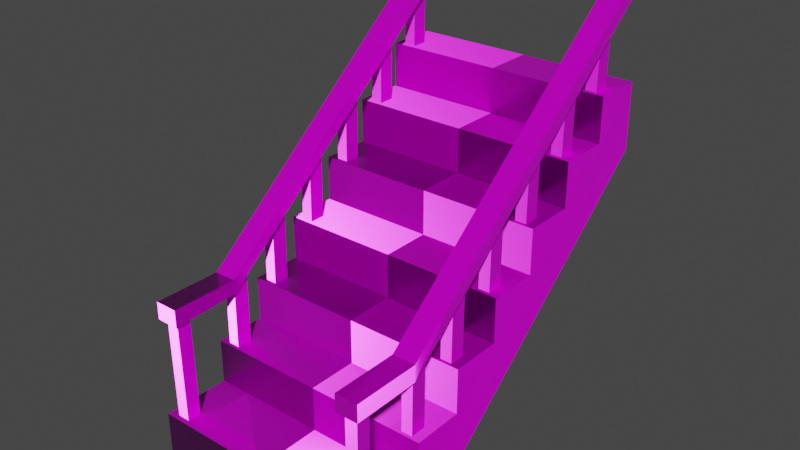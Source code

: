 # Source: stair.blend  (saved by Blender 3.6.11; exported with 4.5.12 LTS)
import bpy
from mathutils import Matrix  # noqa: F401  (used for matrix-valued properties, if any)

bpy.ops.wm.read_factory_settings(use_empty=True)
scene = bpy.context.scene
scene.name = 'Scene'

# ---- images (referenced by path relative to the original .blend; pixels are not part of the script)
import os
ASSET_DIR = os.environ.get("B2B_ASSET_DIR", "")  # directory of the original .blend (textures are referenced by path, not embedded)
HERE = os.path.dirname(os.path.abspath(__file__))  # packed textures are extracted next to this script under _unpacked/

def load_image(name, relpath, width, height, colorspace="sRGB"):
    """Load a texture the original file referenced (path relative to the .blend, or extracted next to this script)."""
    p = next((c for c in (os.path.join(HERE, relpath), os.path.join(ASSET_DIR, relpath)) if relpath and os.path.exists(c)), "")
    if p:
        img = bpy.data.images.load(p, check_existing=True)
        img.name = name
    else:  # same state as the original file: an image datablock whose file is absent (Cycles renders it pink)
        img = bpy.data.images.new(name, width, height)
        img.source = "FILE"
        img.filepath = "//" + (relpath or name)
    img.colorspace_settings.name = colorspace
    return img
img_metal041a_2k_png_color_png = load_image('Metal041A_2K-PNG_Color.png', '메테리얼/예쁜철/Metal041A_2K-PNG_Color.png', 1024, 1024, 'sRGB')
img_metal041a_2k_png_displacement_png = load_image('Metal041A_2K-PNG_Displacement.png', '메테리얼/예쁜철/Metal041A_2K-PNG_Displacement.png', 1024, 1024, 'Non-Color')
img_metal041a_2k_png_metalness_png = load_image('Metal041A_2K-PNG_Metalness.png', '메테리얼/예쁜철/Metal041A_2K-PNG_Metalness.png', 1024, 1024, 'Non-Color')
img_metal041a_2k_png_normalgl_png = load_image('Metal041A_2K-PNG_NormalGL.png', '메테리얼/예쁜철/Metal041A_2K-PNG_NormalGL.png', 1024, 1024, 'Non-Color')
img_metal041a_2k_png_roughness_png = load_image('Metal041A_2K-PNG_Roughness.png', '메테리얼/예쁜철/Metal041A_2K-PNG_Roughness.png', 1024, 1024, 'Non-Color')
img_planks037a_2k_png_color_png = load_image('Planks037A_2K-PNG_Color.png', '메테리얼/바닥나무/Planks037A_2K-PNG_Color.png', 1024, 1024, 'sRGB')
img_planks037a_2k_png_displacement_png = load_image('Planks037A_2K-PNG_Displacement.png', '메테리얼/바닥나무/Planks037A_2K-PNG_Displacement.png', 1024, 1024, 'Non-Color')
img_planks037a_2k_png_metalness_png = load_image('Planks037A_2K-PNG_Metalness.png', '메테리얼/바닥나무/Planks037A_2K-PNG_Metalness.png', 1024, 1024, 'Non-Color')
img_planks037a_2k_png_normalgl_png = load_image('Planks037A_2K-PNG_NormalGL.png', '메테리얼/바닥나무/Planks037A_2K-PNG_NormalGL.png', 1024, 1024, 'Non-Color')
img_planks037a_2k_png_roughness_png = load_image('Planks037A_2K-PNG_Roughness.png', '메테리얼/바닥나무/Planks037A_2K-PNG_Roughness.png', 1024, 1024, 'sRGB')

# ---- materials (node trees are filled in below, after node groups)
mat_cute_iron = bpy.data.materials.new('cute_iron')
mat_cute_iron.use_transparent_shadow = False
mat_wood = bpy.data.materials.new('wood')
mat_wood.use_transparent_shadow = False

# ---- material node trees
mat_cute_iron.use_nodes = True; mat_cute_iron.node_tree.nodes.clear()
_N = mat_cute_iron.node_tree.nodes; _L = mat_cute_iron.node_tree.links
n0 = _N.new('ShaderNodeBsdfPrincipled'); n0.name = '프린시플드 BSDF'; n0.location = (10, 300)
n0.distribution = 'GGX'
n0.subsurface_method = 'RANDOM_WALK_SKIN'
n0.inputs[3].default_value = 1.45
n0.inputs[27].default_value = (0.0, 0.0, 0.0, 1.0)
n0.inputs[28].default_value = 1.0
n1 = _N.new('ShaderNodeOutputMaterial'); n1.name = '매테리얼 출력'; n1.location = (300, 300)
n2 = _N.new('ShaderNodeTexImage'); n2.name = '이미지 텍스처'; n2.location = (-322, 258)
n2.image = img_metal041a_2k_png_color_png
n3 = _N.new('ShaderNodeTexImage'); n3.name = '이미지 텍스처.001'; n3.location = (-292, -41)
n3.image = img_metal041a_2k_png_displacement_png
n4 = _N.new('ShaderNodeTexImage'); n4.name = '이미지 텍스처.002'; n4.location = (-641, 99)
n4.image = img_metal041a_2k_png_metalness_png
n5 = _N.new('ShaderNodeTexImage'); n5.name = '이미지 텍스처.003'; n5.location = (-778, -205)
n5.image = img_metal041a_2k_png_normalgl_png
n6 = _N.new('ShaderNodeNormalMap'); n6.name = '노멀 맵'; n6.location = (-481, -247)
n7 = _N.new('ShaderNodeTexImage'); n7.name = '이미지 텍스처.004'; n7.location = (-920, -31)
n7.image = img_metal041a_2k_png_roughness_png
_L.new(n0.outputs[0], n1.inputs[0])
_L.new(n2.outputs[0], n0.inputs[0])
_L.new(n4.outputs[0], n0.inputs[1])
_L.new(n5.outputs[0], n6.inputs[1])
_L.new(n6.outputs[0], n0.inputs[5])
_L.new(n7.outputs[0], n0.inputs[2])
n1.is_active_output = True
mat_wood.use_nodes = True; mat_wood.node_tree.nodes.clear()
_N = mat_wood.node_tree.nodes; _L = mat_wood.node_tree.links
n0 = _N.new('ShaderNodeBsdfPrincipled'); n0.name = '프린시플드 BSDF'; n0.location = (93, 300)
n0.distribution = 'GGX'
n0.subsurface_method = 'RANDOM_WALK_SKIN'
n0.inputs[3].default_value = 1.45
n0.inputs[27].default_value = (0.0, 0.0, 0.0, 1.0)
n0.inputs[28].default_value = 1.0
n1 = _N.new('ShaderNodeOutputMaterial'); n1.name = '매테리얼 출력'; n1.location = (383, 300)
n2 = _N.new('ShaderNodeTexImage'); n2.name = '이미지 텍스처.001'; n2.location = (-273, 328)
n2.image = img_planks037a_2k_png_color_png
n3 = _N.new('ShaderNodeTexImage'); n3.name = '이미지 텍스처'; n3.location = (-547, 328)
n3.image = img_planks037a_2k_png_displacement_png
n4 = _N.new('ShaderNodeTexImage'); n4.name = '이미지 텍스처.002'; n4.location = (-544, 34)
n4.image = img_planks037a_2k_png_metalness_png
n5 = _N.new('ShaderNodeNormalMap'); n5.name = '노멀 맵'; n5.location = (-250, -295)
n6 = _N.new('ShaderNodeTexImage'); n6.name = '이미지 텍스처.003'; n6.location = (-549, -269)
n6.image = img_planks037a_2k_png_normalgl_png
n7 = _N.new('ShaderNodeTexImage'); n7.name = '이미지 텍스처.004'; n7.location = (-247, -19)
n7.image = img_planks037a_2k_png_roughness_png
_L.new(n0.outputs[0], n1.inputs[0])
_L.new(n2.outputs[0], n0.inputs[0])
_L.new(n4.outputs[0], n0.inputs[1])
_L.new(n6.outputs[0], n5.inputs[1])
_L.new(n5.outputs[0], n0.inputs[5])
_L.new(n7.outputs[0], n0.inputs[2])
n1.is_active_output = True

# ---- world
world_world = bpy.data.worlds.new('World'); scene.world = world_world
world_world.use_nodes = True; world_world.node_tree.nodes.clear()
_N = world_world.node_tree.nodes; _L = world_world.node_tree.links
n0 = _N.new('ShaderNodeOutputWorld'); n0.name = 'World Output'; n0.location = (300, 300)
n1 = _N.new('ShaderNodeBackground'); n1.name = 'Background'; n1.location = (10, 300)
n1.inputs[0].default_value = (0.05088, 0.05088, 0.05088, 1.0)
_L.new(n1.outputs[0], n0.inputs[0])
n0.is_active_output = True
world_world.color = (0.05088, 0.05088, 0.05088)
world_world.use_sun_shadow = False
world_world.sun_shadow_jitter_overblur = 0.0

# ---- meshes
me_003 = bpy.data.meshes.new('큐브.003')
me_003.from_pydata([(2.569, -1.0, -0.6049), (2.569, -1.0, 1.0), (2.569, 1.0, -0.6049), (2.569, 1.0, 1.0), (0.0, 1.0, -0.6049), (0.0, 1.0, 1.0), (0.0, -1.0, -0.6049), (0.0, -1.0, 1.0), (2.569, 10.03, 6.986), (0.0, 10.03, 6.986), (2.569, 10.0, 8.958), (0.0, 10.0, 8.958), (0.0, 7.001, 6.305), (0.0, 8.502, 7.632), (0.0, 5.501, 4.979), (0.0, 4.001, 3.653), (0.0, 2.5, 2.326), (2.569, 2.5, 2.326), (2.569, 4.001, 3.653), (2.569, 5.501, 4.979), (2.569, 7.001, 6.305), (2.569, 8.502, 7.632), (2.569, 1.0, 2.333), (0.0, 1.0, 2.333), (0.0, 7.001, 7.638), (0.0, 8.502, 8.964), (0.0, 5.501, 6.312), (0.0, 4.001, 4.985), (0.0, 2.5, 3.659), (2.569, 2.5, 3.659), (2.569, 4.001, 4.985), (2.569, 5.501, 6.312), (2.569, 7.001, 7.638), (2.569, 8.502, 8.964), (2.569, 2.496, 2.333), (0.0, 2.496, 2.333), (0.0, 8.497, 7.638), (0.0, 9.997, 8.964), (0.0, 6.997, 6.312), (0.0, 5.496, 4.985), (0.0, 3.996, 3.659), (2.569, 3.996, 3.659), (2.569, 5.496, 4.985), (2.569, 6.997, 6.312), (2.569, 8.497, 7.638), (2.569, 9.997, 8.964), (3.501, 1.0, 1.0), (3.501, 1.0, -0.6049), (3.501, -1.0, -0.6049), (3.501, -1.0, 1.0), (3.501, 10.03, 6.986), (3.501, 8.502, 7.632), (3.501, 10.0, 8.958), (3.501, 2.5, 2.326), (3.501, 4.001, 3.653), (3.501, 5.501, 4.979), (3.501, 7.001, 6.305), (3.501, 1.0, 2.333), (3.501, 2.5, 3.659), (3.501, 7.001, 7.638), (3.501, 4.001, 4.985), (3.501, 8.502, 8.964), (3.501, 5.501, 6.312), (3.501, 8.497, 7.638), (3.501, 5.496, 4.985), (3.501, 2.496, 2.333), (3.501, 9.997, 8.964), (3.501, 6.997, 6.312), (3.501, 3.996, 3.659), (-3.239, -0.8728, 4.039), (-3.39, -1.024, 4.548), (-3.239, -0.4567, 4.042), (-3.39, 0.9757, 4.537), (-2.868, -0.8727, 4.037), (-2.716, -1.024, 4.548), (-2.868, -0.4568, 4.05), (-2.716, 0.9757, 4.548), (-3.39, 10.01, 11.42), (-3.39, 10.01, 11.94), (-2.716, 10.01, 11.42), (-2.716, 10.01, 11.94), (-3.39, 0.9757, 4.048), (-3.39, -1.024, 4.031), (-2.716, 0.9757, 4.126), (-2.716, -1.024, 4.031), (-3.216, -0.4389, 0.9242), (-3.216, -0.8551, 0.9212), (-2.844, -0.439, 0.9324), (-2.844, -0.855, 0.9188), (-2.716, 2.481, 5.343), (-2.716, 3.986, 6.559), (-2.716, 5.491, 7.775), (-2.716, 6.996, 8.992), (-2.716, 8.501, 10.21), (-2.716, 8.501, 10.71), (-2.716, 6.996, 9.477), (-2.716, 5.491, 8.245), (-2.716, 3.986, 7.012), (-2.716, 2.481, 5.78), (-3.39, 2.481, 5.277), (-3.39, 3.986, 6.507), (-3.39, 5.491, 7.736), (-3.39, 6.996, 8.965), (-3.39, 8.501, 10.19), (-3.39, 8.501, 10.71), (-3.39, 6.996, 9.473), (-3.39, 5.491, 8.239), (-3.39, 3.986, 7.005), (-3.39, 2.481, 5.771), (-2.886, 8.632, 10.31), (-3.22, 8.634, 10.3), (-3.22, 9.105, 10.69), (-2.886, 9.104, 10.69), (-2.885, 1.107, 4.215), (-3.221, 1.109, 4.174), (-3.221, 1.58, 4.559), (-2.885, 1.579, 4.596), (-2.886, 2.612, 5.434), (-3.221, 2.614, 5.4), (-3.221, 3.085, 5.785), (-2.886, 3.084, 5.816), (-2.886, 4.117, 6.654), (-3.221, 4.119, 6.626), (-3.221, 4.59, 7.011), (-2.886, 4.589, 7.035), (-2.886, 5.622, 7.874), (-3.22, 5.624, 7.852), (-3.22, 6.095, 8.237), (-2.886, 6.094, 8.255), (-2.886, 7.127, 9.093), (-3.22, 7.129, 9.078), (-3.22, 7.6, 9.464), (-2.886, 7.599, 9.475), (-3.22, 8.614, 8.051), (-2.886, 8.613, 8.059), (-2.886, 9.085, 8.441), (-3.22, 9.085, 8.436), (-2.885, 1.088, 1.961), (-3.221, 1.089, 1.92), (-2.885, 1.56, 2.342), (-3.221, 1.56, 2.305), (-3.221, 2.594, 3.146), (-2.886, 2.593, 3.181), (-2.886, 3.065, 3.562), (-3.221, 3.065, 3.531), (-3.221, 4.099, 4.372), (-2.886, 4.098, 4.4), (-2.886, 4.57, 4.782), (-3.221, 4.57, 4.758), (-3.22, 5.604, 5.599), (-2.886, 5.603, 5.62), (-2.886, 6.075, 6.001), (-3.22, 6.075, 5.984), (-3.22, 7.109, 6.825), (-2.886, 7.108, 6.84), (-2.886, 7.58, 7.221), (-3.22, 7.58, 7.21), (3.501, 1.0, 1.0), (3.501, 1.0, -0.6049), (3.501, 10.03, 6.986), (3.501, 8.502, 7.632), (3.501, 10.0, 8.958), (3.501, 2.5, 2.326), (3.501, 4.001, 3.653), (3.501, 5.501, 4.979), (3.501, 7.001, 6.305), (3.501, 1.0, 2.333), (3.501, 2.5, 3.659), (3.501, 7.001, 7.638), (3.501, 4.001, 4.985), (3.501, 8.502, 8.964), (3.501, 5.501, 6.312), (3.501, 8.497, 7.638), (3.501, 5.496, 4.985), (3.501, 2.496, 2.333), (3.501, 9.997, 8.964), (3.501, 6.997, 6.312), (3.501, 3.996, 3.659)], [], [(4, 5, 3, 2), (43, 67, 56, 20), (4, 2, 0, 6), (3, 5, 7, 1), (0, 1, 7, 6), (2, 4, 9, 8), (13, 21, 10, 11), (11, 10, 8, 9), (5, 16, 17, 3), (16, 15, 18, 17), (15, 18, 19, 14), (14, 12, 20, 19), (12, 20, 21, 13), (3, 22, 23, 5), (16, 17, 29, 28), (12, 20, 32, 24), (15, 18, 30, 27), (13, 21, 33, 25), (14, 19, 31, 26), (24, 32, 44, 36), (27, 30, 42, 39), (22, 34, 35, 23), (25, 33, 45, 37), (26, 31, 43, 38), (28, 29, 41, 40), (10, 52, 50, 8), (17, 53, 58, 29), (33, 61, 66, 45), (3, 46, 57, 22), (42, 64, 55, 19), (21, 51, 61, 33), (8, 50, 47, 2), (47, 46, 49, 48), (47, 158, 157, 46), (62, 171, 176, 67), (66, 175, 161, 52), (56, 165, 168, 59), (61, 170, 175, 66), (52, 161, 159, 50), (63, 172, 160, 51), (19, 55, 62, 31), (32, 59, 63, 44), (44, 63, 51, 21), (31, 62, 67, 43), (20, 56, 59, 32), (45, 66, 52, 10), (0, 2, 47, 48), (30, 60, 64, 42), (3, 1, 49, 46), (29, 58, 68, 41), (18, 54, 60, 30), (22, 57, 65, 34), (1, 0, 48, 49), (34, 65, 53, 17), (41, 68, 54, 18), (82, 70, 72, 81), (94, 93, 79, 80), (83, 76, 74, 84), (84, 74, 70, 82), (75, 73, 88, 87), (76, 72, 70, 74), (77, 78, 80, 79), (121, 122, 145, 146), (104, 94, 80, 78), (103, 104, 78, 77), (71, 69, 82, 81), (75, 71, 81, 83), (73, 75, 83, 84), (69, 73, 84, 82), (85, 87, 88, 86), (69, 71, 85, 86), (73, 69, 86, 88), (71, 75, 87, 85), (81, 72, 108, 99), (99, 108, 107, 100), (100, 107, 106, 101), (101, 106, 105, 102), (102, 105, 104, 103), (72, 76, 98, 108), (108, 98, 97, 107), (107, 97, 96, 106), (106, 96, 95, 105), (105, 95, 94, 104), (116, 113, 137, 139), (117, 118, 141, 142), (112, 109, 134, 135), (113, 114, 138, 137), (109, 110, 133, 134), (76, 83, 89, 98), (98, 89, 90, 97), (97, 90, 91, 96), (96, 91, 92, 95), (95, 92, 93, 94), (93, 103, 110, 109), (103, 77, 111, 110), (77, 79, 112, 111), (79, 93, 109, 112), (83, 81, 114, 113), (81, 99, 115, 114), (99, 89, 116, 115), (89, 83, 113, 116), (89, 99, 118, 117), (99, 100, 119, 118), (100, 90, 120, 119), (90, 89, 117, 120), (90, 100, 122, 121), (100, 101, 123, 122), (101, 91, 124, 123), (91, 90, 121, 124), (91, 101, 126, 125), (101, 102, 127, 126), (102, 92, 128, 127), (92, 91, 125, 128), (92, 102, 130, 129), (102, 103, 131, 130), (103, 93, 132, 131), (93, 92, 129, 132), (134, 133, 136, 135), (137, 138, 140, 139), (142, 141, 144, 143), (146, 145, 148, 147), (150, 149, 152, 151), (154, 153, 156, 155), (110, 111, 136, 133), (120, 117, 142, 143), (125, 126, 149, 150), (114, 115, 140, 138), (124, 121, 146, 147), (129, 130, 153, 154), (111, 112, 135, 136), (118, 119, 144, 141), (128, 125, 150, 151), (115, 116, 139, 140), (122, 123, 148, 145), (132, 129, 154, 155), (119, 120, 143, 144), (126, 127, 152, 149), (123, 124, 147, 148), (130, 131, 156, 153), (127, 128, 151, 152), (131, 132, 155, 156), (157, 162, 174, 166), (163, 177, 167, 162), (164, 173, 169, 163), (165, 176, 171, 164), (160, 172, 168, 165), (161, 175, 170, 160), (157, 158, 159, 161, 160, 165, 164, 163, 162), (54, 163, 169, 60), (58, 167, 177, 68), (51, 160, 170, 61), (65, 174, 162, 53), (55, 164, 171, 62), (68, 177, 163, 54), (59, 168, 172, 63), (64, 173, 164, 55), (50, 159, 158, 47), (60, 169, 173, 64), (46, 157, 166, 57), (67, 176, 165, 56), (57, 166, 174, 65), (53, 162, 167, 58)])
me_003.polygons.foreach_set('material_index', [1, 1, 1, 1, 1, 1, 1, 1, 1, 1, 1, 1, 1, 1, 1, 1, 1, 1, 1, 1, 1, 1, 1, 1, 1, 1, 1, 1, 1, 1, 1, 1, 1, 0, 0, 0, 0, 0, 0, 0, 1, 1, 0, 1, 1, 0, 1, 1, 1, 1, 1, 1, 1, 0, 0, 0, 0, 0, 0, 0, 0, 0, 0, 0, 0, 0, 0, 0, 0, 1, 0, 0, 0, 0, 0, 0, 0, 0, 0, 0, 0, 0, 0, 0, 0, 0, 0, 0, 0, 0, 0, 0, 0, 0, 0, 0, 0, 0, 0, 0, 0, 0, 0, 0, 0, 0, 0, 0, 0, 0, 0, 0, 0, 0, 0, 0, 0, 0, 0, 0, 0, 0, 0, 0, 0, 0, 0, 0, 0, 0, 0, 0, 0, 0, 0, 0, 0, 0, 0, 0, 0, 1, 1, 1, 1, 1, 1, 1, 1, 0, 0, 0, 0, 0, 0, 0, 1, 0, 0, 0, 0, 0])
_uv = me_003.uv_layers.new(name='UV 맵')
_uv.uv.foreach_set('vector', [0.375, 0.375, 0.625, 0.375, 0.625, 0.5, 0.375, 0.5, 0.0, 0.0, 0.0, 0.0, 0.0, 0.0, 0.0, 0.0, 0.25, 0.5, 0.375, 0.5, 0.375, 0.75, 0.25, 0.75, 1.113, -0.8626, -0.02489, -0.8004, -0.02489, -1.713, 1.014, -1.605, 1.274, -2.246, 1.014, -1.605, -0.02489, -1.713, 0.07557, -2.465, -2.17, -2.465, -1.085, -2.465, -1.085, 2.516, -2.17, 2.516, 0.625, 0.375, 0.625, 0.5, 0.625, 0.5, 0.625, 0.375, -1.085, 3.349, -2.17, 3.349, -2.17, 2.516, -1.085, 2.516, 0.625, 0.375, 0.625, 0.375, 0.625, 0.5, 0.625, 0.5, 0.625, 0.375, 0.625, 0.375, 0.625, 0.5, 0.625, 0.5, 0.625, 0.375, 0.625, 0.5, 0.625, 0.5, 0.625, 0.375, 0.625, 0.375, 0.625, 0.375, 0.625, 0.5, 0.625, 0.5, 0.625, 0.375, 0.625, 0.5, 0.625, 0.5, 0.625, 0.375, 1.113, -0.8626, 1.164, -0.2892, 0.02088, -0.2025, -0.02489, -0.8004, 2.369, 1.946, 2.369, 0.8608, 2.932, 0.8608, 2.932, 1.946, 3.301, -2.465, 3.301, -1.38, 2.739, -1.38, 2.739, -2.465, 2.366, 0.4676, 2.366, 1.552, 1.804, 1.552, 1.804, 0.4676, 1.169, 0.4676, 1.169, 1.552, 0.6066, 1.552, 0.6066, 0.4676, -0.02489, 3.427, -0.02489, 2.342, 0.5378, 2.342, 0.5378, 3.427, 2.739, -2.465, 2.739, -1.38, 2.107, -1.38, 2.107, -2.465, 1.804, 0.4676, 1.804, 1.552, 1.172, 1.552, 1.172, 0.4676, 1.164, -0.2892, 1.222, 0.3706, 0.07567, 0.4647, 0.02088, -0.2025, 0.6066, 0.4676, 0.6066, 1.552, -0.02489, 1.552, -0.02489, 0.4676, 0.5378, 3.427, 0.5378, 2.342, 1.169, 2.342, 1.169, 3.427, 2.932, 1.946, 2.932, 0.8608, 3.563, 0.8608, 3.563, 1.946, -2.17, 3.349, -2.563, 3.349, -2.563, 2.516, -2.17, 2.516, 2.369, 0.8608, 2.369, 0.4676, 2.932, 0.4676, 2.932, 0.8608, 0.6066, 1.552, 0.6066, 1.946, -0.02489, 1.946, -0.02489, 1.552, 1.113, -0.8626, 1.505, -0.9144, 1.571, -0.3302, 1.164, -0.2892, 0.0, 0.0, 0.0, 0.0, 0.0, 0.0, 0.0, 0.0, 1.169, 1.552, 1.169, 1.946, 0.6066, 1.946, 0.6066, 1.552, -2.17, 2.516, -2.563, 2.516, -2.563, -2.465, -2.17, -2.465, 2.104, -1.245, 1.505, -0.9144, 1.307, -1.577, 1.692, -1.991, 0.375, 0.5, 0.375, 0.5, 0.625, 0.5, 0.625, 0.5, 0.625, 0.5, 0.625, 0.5, 0.625, 0.5, 0.625, 0.5, 0.0, 0.0, 0.0, 0.0, 0.0, 0.0, 0.0, 0.0, 0.625, 0.5, 0.625, 0.5, 0.625, 0.5, 0.625, 0.5, 0.625, 0.5, 0.625, 0.5, 0.625, 0.5, 0.625, 0.5, 0.625, 0.5, 0.625, 0.5, 0.625, 0.5, 0.625, 0.5, 0.0, 0.0, 0.0, 0.0, 0.0, 0.0, 0.0, 0.0, -0.02489, 2.342, -0.02489, 1.949, 0.5378, 1.949, 0.5378, 2.342, 2.739, -1.38, 2.739, -0.9869, 2.107, -0.9869, 2.107, -1.38, 0.0, 0.0, 0.0, 0.0, 0.0, 0.0, 0.0, 0.0, 0.5378, 2.342, 0.5378, 1.949, 1.169, 1.949, 1.169, 2.342, 3.301, -1.38, 3.301, -0.9869, 2.739, -0.9869, 2.739, -1.38, 0.0, 0.0, 0.0, 0.0, 0.0, 0.0, 0.0, 0.0, 0.375, 0.75, 0.375, 0.5, 0.375, 0.5, 0.375, 0.75, 1.804, 1.552, 1.804, 1.946, 1.172, 1.946, 1.172, 1.552, 1.113, -0.8626, 1.014, -1.605, 1.307, -1.577, 1.505, -0.9144, 2.932, 0.8608, 2.932, 0.4676, 3.563, 0.4676, 3.563, 0.8608, 2.366, 1.552, 2.366, 1.946, 1.804, 1.946, 1.804, 1.552, 1.164, -0.2892, 1.571, -0.3302, 1.634, 0.3314, 1.222, 0.3706, 1.014, -1.605, 1.274, -2.246, 1.692, -1.991, 1.307, -1.577, 0.0, 0.0, 0.0, 0.0, 0.0, 0.0, 0.0, 0.0, 0.0, 0.0, 0.0, 0.0, 0.0, 0.0, 0.0, 0.0, 0.375, 0.0, 0.625, 0.0, 0.625, 0.25, 0.375, 0.25, 0.625, 0.5, 0.375, 0.5, 0.375, 0.5, 0.625, 0.5, 0.375, 0.5, 0.625, 0.5, 0.625, 0.75, 0.375, 0.75, 0.375, 0.75, 0.625, 0.75, 0.625, 1.0, 0.375, 1.0, 0.3188, 0.5189, 0.3188, 0.7311, 0.3188, 0.7311, 0.3188, 0.5189, 0.625, 0.5, 0.875, 0.5, 0.875, 0.75, 0.625, 0.75, 0.375, 0.25, 0.625, 0.25, 0.625, 0.5, 0.375, 0.5, 0.3121, 0.5, 0.1879, 0.5, 0.1879, 0.5, 0.3121, 0.5, 0.875, 0.5, 0.625, 0.5, 0.625, 0.5, 0.875, 0.5, 0.375, 0.25, 0.625, 0.25, 0.625, 0.25, 0.375, 0.25, 0.1812, 0.5189, 0.1812, 0.7311, 0.125, 0.75, 0.125, 0.5, 0.3188, 0.5189, 0.1812, 0.5189, 0.125, 0.5, 0.375, 0.5, 0.3188, 0.7311, 0.3188, 0.5189, 0.375, 0.5, 0.375, 0.75, 0.1812, 0.7311, 0.3188, 0.7311, 0.375, 0.75, 0.125, 0.75, 0.1812, 0.5189, 0.3188, 0.5189, 0.3188, 0.7311, 0.1812, 0.7311, 0.1812, 0.7311, 0.1812, 0.5189, 0.1812, 0.5189, 0.1812, 0.7311, 0.3188, 0.7311, 0.1812, 0.7311, 0.1812, 0.7311, 0.3188, 0.7311, 0.1812, 0.5189, 0.3188, 0.5189, 0.3188, 0.5189, 0.1812, 0.5189, 0.375, 0.25, 0.625, 0.25, 0.625, 0.25, 0.375, 0.25, 0.375, 0.25, 0.625, 0.25, 0.625, 0.25, 0.375, 0.25, 0.375, 0.25, 0.625, 0.25, 0.625, 0.25, 0.375, 0.25, 0.375, 0.25, 0.625, 0.25, 0.625, 0.25, 0.375, 0.25, 0.375, 0.25, 0.625, 0.25, 0.625, 0.25, 0.375, 0.25, 0.875, 0.5, 0.625, 0.5, 0.625, 0.5, 0.875, 0.5, 0.875, 0.5, 0.625, 0.5, 0.625, 0.5, 0.875, 0.5, 0.875, 0.5, 0.625, 0.5, 0.625, 0.5, 0.875, 0.5, 0.875, 0.5, 0.625, 0.5, 0.625, 0.5, 0.875, 0.5, 0.875, 0.5, 0.625, 0.5, 0.625, 0.5, 0.875, 0.5, 0.3122, 0.5, 0.3122, 0.5, 0.3122, 0.5, 0.3122, 0.5, 0.3122, 0.5, 0.1878, 0.5, 0.1878, 0.5, 0.3122, 0.5, 0.312, 0.5, 0.312, 0.5, 0.312, 0.5, 0.312, 0.5, 0.3122, 0.5, 0.1878, 0.5, 0.1878, 0.5, 0.3122, 0.5, 0.312, 0.5, 0.188, 0.5, 0.188, 0.5, 0.312, 0.5, 0.625, 0.5, 0.375, 0.5, 0.375, 0.5, 0.625, 0.5, 0.625, 0.5, 0.375, 0.5, 0.375, 0.5, 0.625, 0.5, 0.625, 0.5, 0.375, 0.5, 0.375, 0.5, 0.625, 0.5, 0.625, 0.5, 0.375, 0.5, 0.375, 0.5, 0.625, 0.5, 0.625, 0.5, 0.375, 0.5, 0.375, 0.5, 0.625, 0.5, 0.375, 0.5, 0.125, 0.5, 0.188, 0.5, 0.312, 0.5, 0.125, 0.5, 0.125, 0.5, 0.188, 0.5, 0.188, 0.5, 0.125, 0.5, 0.375, 0.5, 0.312, 0.5, 0.188, 0.5, 0.375, 0.5, 0.375, 0.5, 0.312, 0.5, 0.312, 0.5, 0.375, 0.5, 0.125, 0.5, 0.1878, 0.5, 0.3122, 0.5, 0.125, 0.5, 0.125, 0.5, 0.1878, 0.5, 0.1878, 0.5, 0.125, 0.5, 0.375, 0.5, 0.3122, 0.5, 0.1878, 0.5, 0.375, 0.5, 0.375, 0.5, 0.3122, 0.5, 0.3122, 0.5, 0.375, 0.5, 0.125, 0.5, 0.1878, 0.5, 0.3122, 0.5, 0.125, 0.5, 0.125, 0.5, 0.1879, 0.5, 0.1878, 0.5, 0.125, 0.5, 0.375, 0.5, 0.3121, 0.5, 0.1879, 0.5, 0.375, 0.5, 0.375, 0.5, 0.3122, 0.5, 0.3121, 0.5, 0.375, 0.5, 0.125, 0.5, 0.1879, 0.5, 0.3121, 0.5, 0.125, 0.5, 0.125, 0.5, 0.1879, 0.5, 0.1879, 0.5, 0.125, 0.5, 0.375, 0.5, 0.3121, 0.5, 0.1879, 0.5, 0.375, 0.5, 0.375, 0.5, 0.3121, 0.5, 0.3121, 0.5, 0.375, 0.5, 0.125, 0.5, 0.188, 0.5, 0.312, 0.5, 0.125, 0.5, 0.125, 0.5, 0.188, 0.5, 0.188, 0.5, 0.125, 0.5, 0.375, 0.5, 0.312, 0.5, 0.188, 0.5, 0.375, 0.5, 0.375, 0.5, 0.312, 0.5, 0.312, 0.5, 0.375, 0.5, 0.125, 0.5, 0.188, 0.5, 0.312, 0.5, 0.125, 0.5, 0.125, 0.5, 0.188, 0.5, 0.188, 0.5, 0.125, 0.5, 0.375, 0.5, 0.312, 0.5, 0.188, 0.5, 0.375, 0.5, 0.375, 0.5, 0.312, 0.5, 0.312, 0.5, 0.312, 0.5, 0.188, 0.5, 0.188, 0.5, 0.312, 0.5, 0.3122, 0.5, 0.1878, 0.5, 0.1878, 0.5, 0.3122, 0.5, 0.3122, 0.5, 0.1878, 0.5, 0.1879, 0.5, 0.3121, 0.5, 0.3121, 0.5, 0.1879, 0.5, 0.1879, 0.5, 0.3121, 0.5, 0.312, 0.5, 0.188, 0.5, 0.188, 0.5, 0.312, 0.5, 0.312, 0.5, 0.188, 0.5, 0.188, 0.5, 0.312, 0.5, 0.188, 0.5, 0.188, 0.5, 0.188, 0.5, 0.188, 0.5, 0.3121, 0.5, 0.3122, 0.5, 0.3122, 0.5, 0.3121, 0.5, 0.312, 0.5, 0.188, 0.5, 0.188, 0.5, 0.312, 0.5, 0.1878, 0.5, 0.1878, 0.5, 0.1878, 0.5, 0.1878, 0.5, 0.3121, 0.5, 0.3121, 0.5, 0.3121, 0.5, 0.3121, 0.5, 0.312, 0.5, 0.188, 0.5, 0.188, 0.5, 0.312, 0.5, 0.188, 0.5, 0.312, 0.5, 0.312, 0.5, 0.188, 0.5, 0.1878, 0.5, 0.1879, 0.5, 0.1879, 0.5, 0.1878, 0.5, 0.312, 0.5, 0.312, 0.5, 0.312, 0.5, 0.312, 0.5, 0.1878, 0.5, 0.3122, 0.5, 0.3122, 0.5, 0.1878, 0.5, 0.1879, 0.5, 0.1879, 0.5, 0.1879, 0.5, 0.1879, 0.5, 0.312, 0.5, 0.312, 0.5, 0.312, 0.5, 0.312, 0.5, 0.1879, 0.5, 0.3121, 0.5, 0.3121, 0.5, 0.1879, 0.5, 0.188, 0.5, 0.188, 0.5, 0.188, 0.5, 0.188, 0.5, 0.1879, 0.5, 0.3121, 0.5, 0.3121, 0.5, 0.1879, 0.5, 0.188, 0.5, 0.188, 0.5, 0.188, 0.5, 0.188, 0.5, 0.188, 0.5, 0.312, 0.5, 0.312, 0.5, 0.188, 0.5, 0.188, 0.5, 0.312, 0.5, 0.312, 0.5, 0.188, 0.5, -0.5637, 2.607, -0.5426, 1.761, -0.5393, 1.761, -0.133, 2.245, -0.5216, 0.9162, -0.5183, 0.916, -0.1119, 1.399, -0.5426, 1.761, -0.5006, 0.07096, -0.4973, 0.07078, -0.0909, 0.5542, -0.5216, 0.9162, -0.4795, -0.7743, -0.4762, -0.7745, -0.06986, -0.2911, -0.5006, 0.07096, -0.4585, -1.62, -0.4552, -1.62, -0.04883, -1.136, -0.4795, -0.7743, -0.4374, -2.465, -0.4341, -2.465, -0.02779, -1.982, -0.4585, -1.62, -0.5637, 2.607, -1.082, 3.043, -1.082, -1.938, -0.4374, -2.465, -0.4585, -1.62, -0.4795, -0.7743, -0.5006, 0.07096, -0.5216, 0.9162, -0.5426, 1.761, 0.625, 0.5, 0.625, 0.5, 0.625, 0.5, 0.625, 0.5, 0.625, 0.5, 0.625, 0.5, 0.625, 0.5, 0.625, 0.5, 0.625, 0.5, 0.625, 0.5, 0.625, 0.5, 0.625, 0.5, 0.0, 0.0, 0.0, 0.0, 0.0, 0.0, 0.0, 0.0, 0.625, 0.5, 0.625, 0.5, 0.625, 0.5, 0.625, 0.5, 0.0, 0.0, 0.0, 0.0, 0.0, 0.0, 0.0, 0.0, 0.625, 0.5, 0.625, 0.5, 0.625, 0.5, 0.625, 0.5, 0.0, 0.0, 0.0, 0.0, 0.0, 0.0, 0.0, 0.0, 0.375, 0.5, 0.375, 0.5, 0.375, 0.5, 0.375, 0.5, 0.625, 0.5, 0.625, 0.5, 0.625, 0.5, 0.625, 0.5, 0.625, 0.5, 0.625, 0.5, 0.625, 0.5, 0.625, 0.5, 0.0, 0.0, 0.0, 0.0, 0.0, 0.0, 0.0, 0.0, 0.625, 0.5, 0.625, 0.5, 0.625, 0.5, 0.625, 0.5, 0.625, 0.5, 0.625, 0.5, 0.625, 0.5, 0.625, 0.5])
me_003.materials.append(mat_cute_iron)
me_003.materials.append(mat_wood)
me_003.update()

# ---- objects
ob_x = bpy.data.objects.new('큐브', me_003)

# ---- transforms, parenting, visibility, modifiers, constraints
ob_x.location = (0.0, 0.0, 0.004474)
_m = ob_x.modifiers.new('미러', 'MIRROR')
_m.use_clip = True

# ---- collection membership
scene.collection.objects.link(ob_x)

# ---- scene / render settings (as saved in the file)
scene.frame_start = 1; scene.frame_end = 250; scene.frame_set(1)
scene.render.engine = 'BLENDER_EEVEE_NEXT'
scene.cycles.sampling_pattern = 'TABULATED_SOBOL'
scene.view_settings.view_transform = 'Filmic'
bpy.context.view_layer.update()

# ---- added for rendering (the .blend has no active camera and no usable light): camera, sun
cam_auto = bpy.data.cameras.new('AutoCamera')
cam_auto.lens = 50.0
cam_auto.sensor_width = 36.0
cam_auto.clip_end = 1000.0
ob_auto_camera = bpy.data.objects.new('AutoCamera', cam_auto)
scene.collection.objects.link(ob_auto_camera)
ob_auto_camera.location = (16.7727, -15.6242, 19.0908)
ob_auto_camera.rotation_euler = (1.09748, -7.21219e-08, 0.694738)
scene.camera = ob_auto_camera
light_auto_sun = bpy.data.lights.new('AutoSun', 'SUN')
light_auto_sun.energy = 3.0
light_auto_sun.angle = 0.0523599
ob_auto_sun = bpy.data.objects.new('AutoSun', light_auto_sun)
scene.collection.objects.link(ob_auto_sun)
ob_auto_sun.rotation_euler = (0.872665, 0.174533, 0.523599)
bpy.context.view_layer.update()
